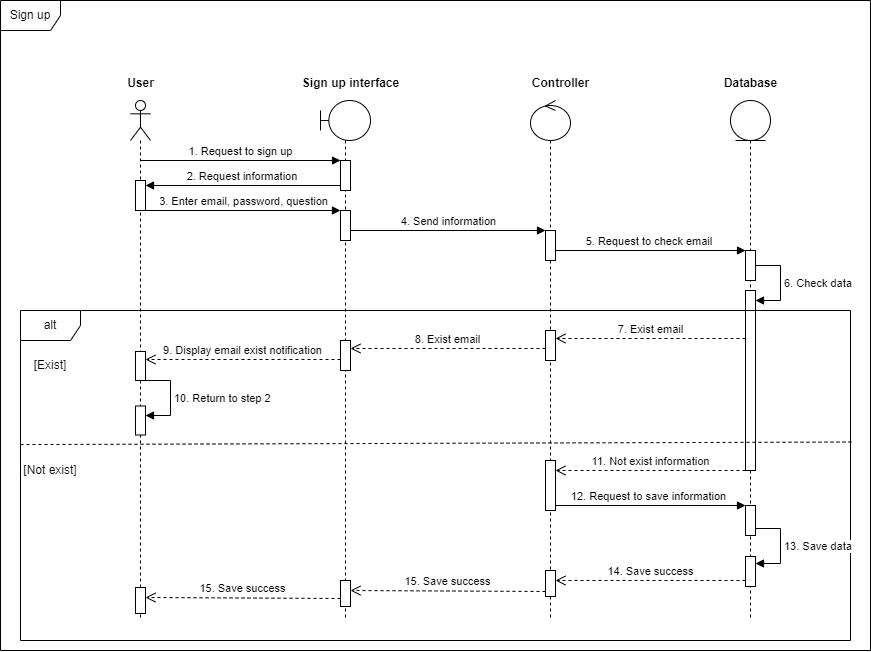

The diagram above was exported from draw.io. Its source (the exported page's mxGraphModel, read from the mxfile embedded in the PNG):
<mxGraphModel dx="2035" dy="1018" grid="1" gridSize="10" guides="1" tooltips="1" connect="1" arrows="1" fold="1" page="1" pageScale="1" pageWidth="850" pageHeight="1100" math="0" shadow="0">
  <root>
    <mxCell id="0" />
    <mxCell id="1" parent="0" />
    <mxCell id="2" value="Sign up" style="shape=umlFrame;whiteSpace=wrap;html=1;pointerEvents=0;" vertex="1" parent="1">
      <mxGeometry x="1760" y="20" width="870" height="650" as="geometry" />
    </mxCell>
    <mxCell id="3" value="" style="shape=umlLifeline;perimeter=lifelinePerimeter;whiteSpace=wrap;html=1;container=1;dropTarget=0;collapsible=0;recursiveResize=0;outlineConnect=0;portConstraint=eastwest;newEdgeStyle={&quot;curved&quot;:0,&quot;rounded&quot;:0};participant=umlActor;" vertex="1" parent="1">
      <mxGeometry x="1890" y="120" width="20" height="520" as="geometry" />
    </mxCell>
    <mxCell id="4" value="" style="html=1;points=[[0,0,0,0,5],[0,1,0,0,-5],[1,0,0,0,5],[1,1,0,0,-5]];perimeter=orthogonalPerimeter;outlineConnect=0;targetShapes=umlLifeline;portConstraint=eastwest;newEdgeStyle={&quot;curved&quot;:0,&quot;rounded&quot;:0};" vertex="1" parent="3">
      <mxGeometry x="5" y="80" width="10" height="30" as="geometry" />
    </mxCell>
    <mxCell id="5" value="" style="shape=umlLifeline;perimeter=lifelinePerimeter;whiteSpace=wrap;html=1;container=1;dropTarget=0;collapsible=0;recursiveResize=0;outlineConnect=0;portConstraint=eastwest;newEdgeStyle={&quot;curved&quot;:0,&quot;rounded&quot;:0};participant=umlBoundary;" vertex="1" parent="1">
      <mxGeometry x="2080" y="120" width="50" height="520" as="geometry" />
    </mxCell>
    <mxCell id="6" value="" style="html=1;points=[[0,0,0,0,5],[0,1,0,0,-5],[1,0,0,0,5],[1,1,0,0,-5]];perimeter=orthogonalPerimeter;outlineConnect=0;targetShapes=umlLifeline;portConstraint=eastwest;newEdgeStyle={&quot;curved&quot;:0,&quot;rounded&quot;:0};" vertex="1" parent="5">
      <mxGeometry x="20" y="60" width="10" height="30" as="geometry" />
    </mxCell>
    <mxCell id="7" value="" style="html=1;points=[[0,0,0,0,5],[0,1,0,0,-5],[1,0,0,0,5],[1,1,0,0,-5]];perimeter=orthogonalPerimeter;outlineConnect=0;targetShapes=umlLifeline;portConstraint=eastwest;newEdgeStyle={&quot;curved&quot;:0,&quot;rounded&quot;:0};" vertex="1" parent="5">
      <mxGeometry x="20" y="110" width="10" height="30" as="geometry" />
    </mxCell>
    <mxCell id="8" value="" style="shape=umlLifeline;perimeter=lifelinePerimeter;whiteSpace=wrap;html=1;container=1;dropTarget=0;collapsible=0;recursiveResize=0;outlineConnect=0;portConstraint=eastwest;newEdgeStyle={&quot;curved&quot;:0,&quot;rounded&quot;:0};participant=umlEntity;" vertex="1" parent="1">
      <mxGeometry x="2490" y="120" width="40" height="520" as="geometry" />
    </mxCell>
    <mxCell id="9" value="" style="html=1;points=[[0,0,0,0,5],[0,1,0,0,-5],[1,0,0,0,5],[1,1,0,0,-5]];perimeter=orthogonalPerimeter;outlineConnect=0;targetShapes=umlLifeline;portConstraint=eastwest;newEdgeStyle={&quot;curved&quot;:0,&quot;rounded&quot;:0};" vertex="1" parent="8">
      <mxGeometry x="15" y="150" width="10" height="30" as="geometry" />
    </mxCell>
    <mxCell id="10" value="5. Request to check email&amp;nbsp;" style="html=1;verticalAlign=bottom;endArrow=block;curved=0;rounded=0;" edge="1" parent="8" target="9">
      <mxGeometry width="80" relative="1" as="geometry">
        <mxPoint x="-175" y="150" as="sourcePoint" />
        <mxPoint x="265" y="210" as="targetPoint" />
      </mxGeometry>
    </mxCell>
    <mxCell id="11" value="" style="html=1;points=[[0,0,0,0,5],[0,1,0,0,-5],[1,0,0,0,5],[1,1,0,0,-5]];perimeter=orthogonalPerimeter;outlineConnect=0;targetShapes=umlLifeline;portConstraint=eastwest;newEdgeStyle={&quot;curved&quot;:0,&quot;rounded&quot;:0};" vertex="1" parent="8">
      <mxGeometry x="15" y="190" width="10" height="180" as="geometry" />
    </mxCell>
    <mxCell id="12" value="6. Check data" style="html=1;align=left;spacingLeft=2;endArrow=block;rounded=0;edgeStyle=orthogonalEdgeStyle;curved=0;rounded=0;" edge="1" parent="8" source="9" target="11">
      <mxGeometry relative="1" as="geometry">
        <mxPoint x="30" y="170" as="sourcePoint" />
        <Array as="points">
          <mxPoint x="50" y="165" />
          <mxPoint x="50" y="200" />
        </Array>
      </mxGeometry>
    </mxCell>
    <mxCell id="13" value="" style="html=1;points=[[0,0,0,0,5],[0,1,0,0,-5],[1,0,0,0,5],[1,1,0,0,-5]];perimeter=orthogonalPerimeter;outlineConnect=0;targetShapes=umlLifeline;portConstraint=eastwest;newEdgeStyle={&quot;curved&quot;:0,&quot;rounded&quot;:0};" vertex="1" parent="8">
      <mxGeometry x="15" y="405" width="10" height="30" as="geometry" />
    </mxCell>
    <mxCell id="14" value="12. Request to save information" style="html=1;verticalAlign=bottom;endArrow=block;curved=0;rounded=0;" edge="1" parent="8" target="13">
      <mxGeometry x="0.0022" width="80" relative="1" as="geometry">
        <mxPoint x="-180" y="405" as="sourcePoint" />
        <mxPoint x="270" y="465" as="targetPoint" />
        <mxPoint as="offset" />
      </mxGeometry>
    </mxCell>
    <mxCell id="15" value="" style="html=1;points=[[0,0,0,0,5],[0,1,0,0,-5],[1,0,0,0,5],[1,1,0,0,-5]];perimeter=orthogonalPerimeter;outlineConnect=0;targetShapes=umlLifeline;portConstraint=eastwest;newEdgeStyle={&quot;curved&quot;:0,&quot;rounded&quot;:0};" vertex="1" parent="8">
      <mxGeometry x="15" y="456" width="10" height="30" as="geometry" />
    </mxCell>
    <mxCell id="16" value="" style="shape=umlLifeline;perimeter=lifelinePerimeter;whiteSpace=wrap;html=1;container=1;dropTarget=0;collapsible=0;recursiveResize=0;outlineConnect=0;portConstraint=eastwest;newEdgeStyle={&quot;curved&quot;:0,&quot;rounded&quot;:0};participant=umlControl;" vertex="1" parent="1">
      <mxGeometry x="2290" y="120" width="40" height="520" as="geometry" />
    </mxCell>
    <mxCell id="17" value="" style="html=1;points=[[0,0,0,0,5],[0,1,0,0,-5],[1,0,0,0,5],[1,1,0,0,-5]];perimeter=orthogonalPerimeter;outlineConnect=0;targetShapes=umlLifeline;portConstraint=eastwest;newEdgeStyle={&quot;curved&quot;:0,&quot;rounded&quot;:0};" vertex="1" parent="16">
      <mxGeometry x="15" y="130" width="10" height="30" as="geometry" />
    </mxCell>
    <mxCell id="18" value="" style="html=1;points=[[0,0,0,0,5],[0,1,0,0,-5],[1,0,0,0,5],[1,1,0,0,-5]];perimeter=orthogonalPerimeter;outlineConnect=0;targetShapes=umlLifeline;portConstraint=eastwest;newEdgeStyle={&quot;curved&quot;:0,&quot;rounded&quot;:0};" vertex="1" parent="16">
      <mxGeometry x="15" y="230" width="10" height="30" as="geometry" />
    </mxCell>
    <mxCell id="19" value="" style="html=1;points=[[0,0,0,0,5],[0,1,0,0,-5],[1,0,0,0,5],[1,1,0,0,-5]];perimeter=orthogonalPerimeter;outlineConnect=0;targetShapes=umlLifeline;portConstraint=eastwest;newEdgeStyle={&quot;curved&quot;:0,&quot;rounded&quot;:0};" vertex="1" parent="16">
      <mxGeometry x="15" y="360" width="10" height="50" as="geometry" />
    </mxCell>
    <mxCell id="20" value="" style="html=1;points=[[0,0,0,0,5],[0,1,0,0,-5],[1,0,0,0,5],[1,1,0,0,-5]];perimeter=orthogonalPerimeter;outlineConnect=0;targetShapes=umlLifeline;portConstraint=eastwest;newEdgeStyle={&quot;curved&quot;:0,&quot;rounded&quot;:0};" vertex="1" parent="16">
      <mxGeometry x="15" y="470" width="10" height="26" as="geometry" />
    </mxCell>
    <mxCell id="21" value="Database" style="text;align=center;fontStyle=1;verticalAlign=middle;spacingLeft=3;spacingRight=3;strokeColor=none;rotatable=0;points=[[0,0.5],[1,0.5]];portConstraint=eastwest;html=1;" vertex="1" parent="1">
      <mxGeometry x="2470" y="90" width="80" height="26" as="geometry" />
    </mxCell>
    <mxCell id="22" value="Contr&lt;span style=&quot;color: rgba(0, 0, 0, 0); font-family: monospace; font-size: 0px; font-weight: 400; text-align: start;&quot;&gt;%3CmxGraphModel%3E%3Croot%3E%3CmxCell%20id%3D%220%22%2F%3E%3CmxCell%20id%3D%221%22%20parent%3D%220%22%2F%3E%3CmxCell%20id%3D%222%22%20value%3D%22Database%22%20style%3D%22text%3Balign%3Dcenter%3BfontStyle%3D1%3BverticalAlign%3Dmiddle%3BspacingLeft%3D3%3BspacingRight%3D3%3BstrokeColor%3Dnone%3Brotatable%3D0%3Bpoints%3D%5B%5B0%2C0.5%5D%2C%5B1%2C0.5%5D%5D%3BportConstraint%3Deastwest%3Bhtml%3D1%3B%22%20vertex%3D%221%22%20parent%3D%221%22%3E%3CmxGeometry%20x%3D%22760%22%20y%3D%2290%22%20width%3D%2280%22%20height%3D%2226%22%20as%3D%22geometry%22%2F%3E%3C%2FmxCell%3E%3C%2Froot%3E%3C%2FmxGraphModel%3E&lt;/span&gt;oller" style="text;align=center;fontStyle=1;verticalAlign=middle;spacingLeft=3;spacingRight=3;strokeColor=none;rotatable=0;points=[[0,0.5],[1,0.5]];portConstraint=eastwest;html=1;" vertex="1" parent="1">
      <mxGeometry x="2280" y="90" width="80" height="26" as="geometry" />
    </mxCell>
    <mxCell id="23" value="User" style="text;align=center;fontStyle=1;verticalAlign=middle;spacingLeft=3;spacingRight=3;strokeColor=none;rotatable=0;points=[[0,0.5],[1,0.5]];portConstraint=eastwest;html=1;" vertex="1" parent="1">
      <mxGeometry x="1860" y="90" width="80" height="26" as="geometry" />
    </mxCell>
    <mxCell id="24" value="Sign up interface" style="text;align=center;fontStyle=1;verticalAlign=middle;spacingLeft=3;spacingRight=3;strokeColor=none;rotatable=0;points=[[0,0.5],[1,0.5]];portConstraint=eastwest;html=1;" vertex="1" parent="1">
      <mxGeometry x="2070" y="90" width="80" height="26" as="geometry" />
    </mxCell>
    <mxCell id="25" value="1. Request to sign up" style="html=1;verticalAlign=bottom;endArrow=block;curved=0;rounded=0;" edge="1" target="6" parent="1">
      <mxGeometry width="80" relative="1" as="geometry">
        <mxPoint x="1900" y="180" as="sourcePoint" />
        <mxPoint x="1980" y="180" as="targetPoint" />
      </mxGeometry>
    </mxCell>
    <mxCell id="26" value="2. Request information&amp;nbsp;" style="html=1;verticalAlign=bottom;endArrow=block;curved=0;rounded=0;exitX=0;exitY=1;exitDx=0;exitDy=-5;exitPerimeter=0;" edge="1" source="6" target="4" parent="1">
      <mxGeometry x="-0.002" width="80" relative="1" as="geometry">
        <mxPoint x="2070" y="260" as="sourcePoint" />
        <mxPoint x="2150" y="260" as="targetPoint" />
        <mxPoint as="offset" />
      </mxGeometry>
    </mxCell>
    <mxCell id="27" value="3. Enter email, password, question" style="html=1;verticalAlign=bottom;endArrow=block;curved=0;rounded=0;" edge="1" source="4" target="7" parent="1">
      <mxGeometry x="0.0022" width="80" relative="1" as="geometry">
        <mxPoint x="2305" y="245" as="sourcePoint" />
        <mxPoint x="2355" y="290" as="targetPoint" />
        <mxPoint as="offset" />
      </mxGeometry>
    </mxCell>
    <mxCell id="28" value="4. Send information" style="html=1;verticalAlign=bottom;endArrow=block;curved=0;rounded=0;" edge="1" source="7" target="17" parent="1">
      <mxGeometry width="80" relative="1" as="geometry">
        <mxPoint x="2100" y="260" as="sourcePoint" />
        <mxPoint x="2550" y="310" as="targetPoint" />
      </mxGeometry>
    </mxCell>
    <mxCell id="29" value="7. Exist email" style="html=1;verticalAlign=bottom;endArrow=open;dashed=1;endSize=8;curved=0;rounded=0;" edge="1" parent="1">
      <mxGeometry relative="1" as="geometry">
        <mxPoint x="2505" y="358" as="sourcePoint" />
        <mxPoint x="2315" y="358" as="targetPoint" />
      </mxGeometry>
    </mxCell>
    <mxCell id="30" value="alt" style="shape=umlFrame;whiteSpace=wrap;html=1;pointerEvents=0;" vertex="1" parent="1">
      <mxGeometry x="1780" y="330" width="830" height="330" as="geometry" />
    </mxCell>
    <mxCell id="31" value="" style="html=1;points=[[0,0,0,0,5],[0,1,0,0,-5],[1,0,0,0,5],[1,1,0,0,-5]];perimeter=orthogonalPerimeter;outlineConnect=0;targetShapes=umlLifeline;portConstraint=eastwest;newEdgeStyle={&quot;curved&quot;:0,&quot;rounded&quot;:0};" vertex="1" parent="1">
      <mxGeometry x="2100" y="360" width="10" height="30" as="geometry" />
    </mxCell>
    <mxCell id="32" value="8. Exist email" style="html=1;verticalAlign=bottom;endArrow=open;dashed=1;endSize=8;curved=0;rounded=0;" edge="1" source="18" parent="1">
      <mxGeometry x="0.0012" relative="1" as="geometry">
        <mxPoint x="2300" y="368" as="sourcePoint" />
        <mxPoint x="2110" y="368" as="targetPoint" />
        <mxPoint as="offset" />
      </mxGeometry>
    </mxCell>
    <mxCell id="33" value="" style="html=1;points=[[0,0,0,0,5],[0,1,0,0,-5],[1,0,0,0,5],[1,1,0,0,-5]];perimeter=orthogonalPerimeter;outlineConnect=0;targetShapes=umlLifeline;portConstraint=eastwest;newEdgeStyle={&quot;curved&quot;:0,&quot;rounded&quot;:0};" vertex="1" parent="1">
      <mxGeometry x="1895" y="371" width="10" height="29" as="geometry" />
    </mxCell>
    <mxCell id="34" value="9. Display email exist notification" style="html=1;verticalAlign=bottom;endArrow=open;dashed=1;endSize=8;curved=0;rounded=0;" edge="1" parent="1">
      <mxGeometry relative="1" as="geometry">
        <mxPoint x="2100" y="379" as="sourcePoint" />
        <mxPoint x="1905" y="379" as="targetPoint" />
      </mxGeometry>
    </mxCell>
    <mxCell id="35" value="10. Return to step 2" style="html=1;align=left;spacingLeft=2;endArrow=block;rounded=0;edgeStyle=orthogonalEdgeStyle;curved=0;rounded=0;" edge="1" parent="1">
      <mxGeometry relative="1" as="geometry">
        <mxPoint x="1905" y="400" as="sourcePoint" />
        <Array as="points">
          <mxPoint x="1930" y="400" />
          <mxPoint x="1930" y="435" />
        </Array>
        <mxPoint x="1905" y="435" as="targetPoint" />
      </mxGeometry>
    </mxCell>
    <mxCell id="36" value="" style="html=1;points=[[0,0,0,0,5],[0,1,0,0,-5],[1,0,0,0,5],[1,1,0,0,-5]];perimeter=orthogonalPerimeter;outlineConnect=0;targetShapes=umlLifeline;portConstraint=eastwest;newEdgeStyle={&quot;curved&quot;:0,&quot;rounded&quot;:0};" vertex="1" parent="1">
      <mxGeometry x="1895" y="425.5" width="10" height="29" as="geometry" />
    </mxCell>
    <mxCell id="37" value="" style="endArrow=none;dashed=1;html=1;rounded=0;exitX=0;exitY=0.469;exitDx=0;exitDy=0;exitPerimeter=0;entryX=1.001;entryY=0.461;entryDx=0;entryDy=0;entryPerimeter=0;" edge="1" parent="1">
      <mxGeometry width="50" height="50" relative="1" as="geometry">
        <mxPoint x="1780" y="464.08000000000004" as="sourcePoint" />
        <mxPoint x="2610.83" y="461.5200000000001" as="targetPoint" />
      </mxGeometry>
    </mxCell>
    <mxCell id="38" value="[Exist]" style="text;html=1;align=center;verticalAlign=middle;whiteSpace=wrap;rounded=0;" vertex="1" parent="1">
      <mxGeometry x="1780" y="370" width="60" height="30" as="geometry" />
    </mxCell>
    <mxCell id="39" value="[Not exist]" style="text;html=1;align=center;verticalAlign=middle;whiteSpace=wrap;rounded=0;" vertex="1" parent="1">
      <mxGeometry x="1780" y="475" width="60" height="30" as="geometry" />
    </mxCell>
    <mxCell id="40" value="11. Not exist information" style="html=1;verticalAlign=bottom;endArrow=open;dashed=1;endSize=8;curved=0;rounded=0;" edge="1" parent="1">
      <mxGeometry relative="1" as="geometry">
        <mxPoint x="2505" y="490" as="sourcePoint" />
        <mxPoint x="2315" y="490" as="targetPoint" />
      </mxGeometry>
    </mxCell>
    <mxCell id="41" value="13. Save data" style="html=1;align=left;spacingLeft=2;endArrow=block;rounded=0;edgeStyle=orthogonalEdgeStyle;curved=0;rounded=0;" edge="1" parent="1">
      <mxGeometry relative="1" as="geometry">
        <mxPoint x="2515" y="548" as="sourcePoint" />
        <Array as="points">
          <mxPoint x="2540" y="548" />
          <mxPoint x="2540" y="583" />
        </Array>
        <mxPoint x="2515" y="583" as="targetPoint" />
      </mxGeometry>
    </mxCell>
    <mxCell id="42" value="14. Save success" style="html=1;verticalAlign=bottom;endArrow=open;dashed=1;endSize=8;curved=0;rounded=0;" edge="1" parent="1">
      <mxGeometry relative="1" as="geometry">
        <mxPoint x="2505" y="600" as="sourcePoint" />
        <mxPoint x="2315" y="600" as="targetPoint" />
      </mxGeometry>
    </mxCell>
    <mxCell id="43" value="" style="html=1;points=[[0,0,0,0,5],[0,1,0,0,-5],[1,0,0,0,5],[1,1,0,0,-5]];perimeter=orthogonalPerimeter;outlineConnect=0;targetShapes=umlLifeline;portConstraint=eastwest;newEdgeStyle={&quot;curved&quot;:0,&quot;rounded&quot;:0};" vertex="1" parent="1">
      <mxGeometry x="2100" y="600" width="10" height="26" as="geometry" />
    </mxCell>
    <mxCell id="44" value="15. Save success" style="html=1;verticalAlign=bottom;endArrow=open;dashed=1;endSize=8;curved=0;rounded=0;exitX=0;exitY=1;exitDx=0;exitDy=-5;exitPerimeter=0;" edge="1" source="20" parent="1">
      <mxGeometry relative="1" as="geometry">
        <mxPoint x="2300" y="610" as="sourcePoint" />
        <mxPoint x="2110" y="610" as="targetPoint" />
      </mxGeometry>
    </mxCell>
    <mxCell id="45" value="" style="html=1;points=[[0,0,0,0,5],[0,1,0,0,-5],[1,0,0,0,5],[1,1,0,0,-5]];perimeter=orthogonalPerimeter;outlineConnect=0;targetShapes=umlLifeline;portConstraint=eastwest;newEdgeStyle={&quot;curved&quot;:0,&quot;rounded&quot;:0};" vertex="1" parent="1">
      <mxGeometry x="1895" y="607" width="10" height="26" as="geometry" />
    </mxCell>
    <mxCell id="46" value="15. Save success" style="html=1;verticalAlign=bottom;endArrow=open;dashed=1;endSize=8;curved=0;rounded=0;exitX=0;exitY=1;exitDx=0;exitDy=-5;exitPerimeter=0;" edge="1" parent="1">
      <mxGeometry relative="1" as="geometry">
        <mxPoint x="2100" y="618" as="sourcePoint" />
        <mxPoint x="1905" y="617" as="targetPoint" />
      </mxGeometry>
    </mxCell>
  </root>
</mxGraphModel>